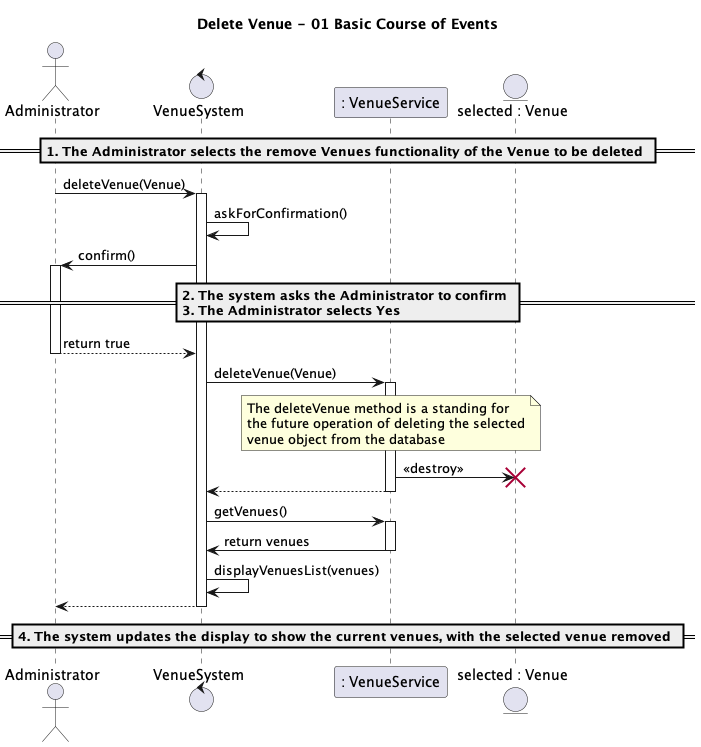

The diagram above was rendered by PlantUML. Its source (embedded in the PNG):
@startuml
title Delete Venue - 01 Basic Course of Events

actor Administrator as Admin
control VenueSystem as System
participant ": VenueService" as Service
entity "selected : Venue" as Venue

== 1. The Administrator selects the remove Venues functionality of the Venue to be deleted ==

Admin -> System: deleteVenue(Venue)
activate System

System -> System: askForConfirmation()
System -> Admin: confirm()
activate Admin
== 2. The system asks the Administrator to confirm \n3. The Administrator selects **Yes** ==
Admin --> System: return true
deactivate Admin

System -> Service: deleteVenue(Venue)
activate Service
note over Service: The deleteVenue method is a standing for\nthe future operation of deleting the selected\nvenue object from the database
Service -> Venue: <<destroy>>
destroy Venue
deactivate Venue
Service --> System:
deactivate Service

System -> Service: getVenues()
activate Service
Service -> System: return venues
deactivate Service
System -> System: displayVenuesList(venues)

System --> Admin
deactivate System

== 4. The system updates the display to show the current venues, with the selected venue removed ==
@enduml